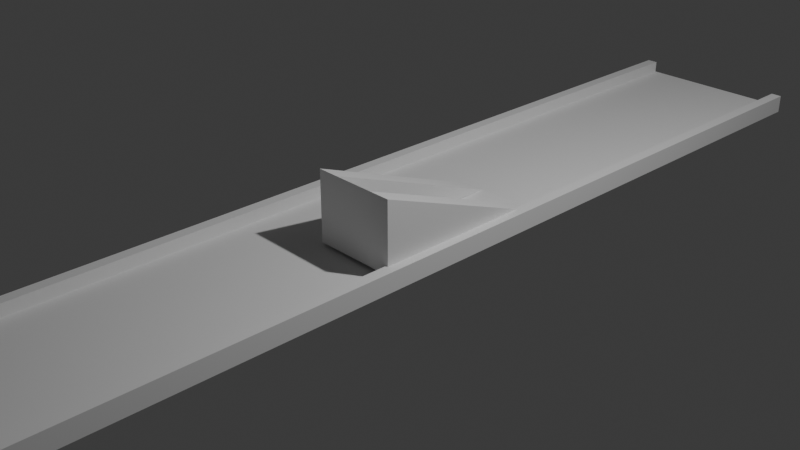 # Source: rampl.blend  (saved by Blender 4.4.32; exported with 4.5.12 LTS)
import bpy
from mathutils import Matrix  # noqa: F401  (used for matrix-valued properties, if any)

bpy.ops.wm.read_factory_settings(use_empty=True)
scene = bpy.context.scene
scene.name = 'Scene'

# ---- collections
col_collection = bpy.data.collections.new('Collection'); scene.collection.children.link(col_collection)

# ---- world
world_world = bpy.data.worlds.new('World'); scene.world = world_world
world_world.use_nodes = True; world_world.node_tree.nodes.clear()
_N = world_world.node_tree.nodes; _L = world_world.node_tree.links
n0 = _N.new('ShaderNodeOutputWorld'); n0.name = 'World Output'; n0.location = (300, 300)
n1 = _N.new('ShaderNodeBackground'); n1.name = 'Background'; n1.location = (10, 300)
n1.inputs[0].default_value = (0.05088, 0.05088, 0.05088, 1.0)
_L.new(n1.outputs[0], n0.inputs[0])
n0.is_active_output = True
world_world.color = (0.05088, 0.05088, 0.05088)
world_world.sun_shadow_jitter_overblur = 0.0

# ---- cameras
cam_camera = bpy.data.cameras.new('Camera')
cam_camera.clip_end = 100.0
cam_camera.ortho_scale = 7.314

# ---- lights
light_light = bpy.data.lights.new('Light', 'POINT')
light_light.energy = 1000.0
light_light.shadow_soft_size = 0.1

# ---- meshes
me_cube_001 = bpy.data.meshes.new('Cube.001')
me_cube_001.from_pydata([(-1.0, -1.0, -1.0), (-1.0, -1.0, 1.0), (-1.0, 1.0, -1.0), (-1.0, 1.0, 1.0), (1.0, -1.0, -1.0), (1.0, -1.0, 1.0), (1.0, 1.0, -1.0), (1.0, 1.0, 1.0), (0.0, 1.0, -1.0), (0.0, 1.0, 1.0), (0.0, -1.0, -1.0), (0.0, -1.0, 1.0), (-0.5, 1.0, -1.0), (-0.5, -1.0, 1.0), (-0.5, 1.0, 1.0), (-0.5, -1.0, -1.0), (0.5, 1.0, 1.0), (0.5, -1.0, -1.0), (0.5, 1.0, -1.0), (0.5, -1.0, 1.0), (-0.75, 1.0, -1.0), (-0.75, -1.0, 1.0), (-0.75, 1.0, 1.0), (-0.75, -1.0, -1.0), (0.75, 1.0, 1.0), (0.75, -1.0, -1.0), (0.75, 1.0, -1.0), (0.75, -1.0, 1.0), (-0.875, 1.0, -1.0), (-0.875, -1.0, 1.0), (-0.875, 1.0, 1.0), (-0.875, -1.0, -1.0), (0.875, 1.0, 1.0), (0.875, -1.0, -1.0), (0.875, 1.0, -1.0), (0.875, -1.0, 1.0), (-1.0, -1.0, -4.534), (-1.0, 1.0, -4.534), (1.0, -1.0, -4.534), (1.0, 1.0, -4.534), (-0.875, 1.0, -4.534), (-0.875, -1.0, -4.534), (0.875, -1.0, -4.534), (0.875, 1.0, -4.534)], [], [(0, 1, 3, 2), (34, 32, 7, 6), (6, 7, 5, 4), (31, 29, 1, 0), (2, 28, 40, 37), (30, 3, 1, 29), (16, 9, 11, 19), (12, 8, 10, 15), (17, 19, 11, 10), (12, 14, 9, 8), (20, 22, 14, 12), (20, 12, 15, 23), (9, 14, 13, 11), (10, 11, 13, 15), (25, 27, 19, 17), (24, 16, 19, 27), (8, 18, 17, 10), (8, 9, 16, 18), (28, 20, 23, 31), (28, 30, 22, 20), (14, 22, 21, 13), (15, 13, 21, 23), (32, 24, 27, 35), (33, 35, 27, 25), (18, 26, 25, 17), (18, 16, 24, 26), (2, 3, 30, 28), (4, 33, 42, 38), (22, 30, 29, 21), (23, 21, 29, 31), (4, 5, 35, 33), (7, 32, 35, 5), (26, 34, 33, 25), (26, 24, 32, 34), (43, 39, 38, 42), (37, 40, 41, 36), (28, 31, 41, 40), (33, 34, 43, 42), (31, 0, 36, 41), (0, 2, 37, 36), (34, 6, 39, 43), (6, 4, 38, 39)])
_uv = me_cube_001.uv_layers.new(name='UVMap')
_uv.uv.foreach_set('vector', [0.375, 0.0, 0.625, 0.0, 0.625, 0.25, 0.375, 0.25, 0.375, 0.4844, 0.625, 0.4844, 0.625, 0.5, 0.375, 0.5, 0.375, 0.5, 0.625, 0.5, 0.625, 0.75, 0.375, 0.75, 0.375, 0.9844, 0.625, 0.9844, 0.625, 1.0, 0.375, 1.0, 0.375, 0.25, 0.375, 0.2656, 0.375, 0.2656, 0.375, 0.25, 0.8594, 0.5, 0.875, 0.5, 0.875, 0.75, 0.8594, 0.75, 0.6875, 0.5, 0.75, 0.5, 0.75, 0.75, 0.6875, 0.75, 0.1875, 0.5, 0.25, 0.5, 0.25, 0.75, 0.1875, 0.75, 0.375, 0.8125, 0.625, 0.8125, 0.625, 0.875, 0.375, 0.875, 0.375, 0.3125, 0.625, 0.3125, 0.625, 0.375, 0.375, 0.375, 0.375, 0.2812, 0.625, 0.2812, 0.625, 0.3125, 0.375, 0.3125, 0.1562, 0.5, 0.1875, 0.5, 0.1875, 0.75, 0.1562, 0.75, 0.75, 0.5, 0.8125, 0.5, 0.8125, 0.75, 0.75, 0.75, 0.375, 0.875, 0.625, 0.875, 0.625, 0.9375, 0.375, 0.9375, 0.375, 0.7812, 0.625, 0.7812, 0.625, 0.8125, 0.375, 0.8125, 0.6562, 0.5, 0.6875, 0.5, 0.6875, 0.75, 0.6562, 0.75, 0.25, 0.5, 0.3125, 0.5, 0.3125, 0.75, 0.25, 0.75, 0.375, 0.375, 0.625, 0.375, 0.625, 0.4375, 0.375, 0.4375, 0.1406, 0.5, 0.1562, 0.5, 0.1562, 0.75, 0.1406, 0.75, 0.375, 0.2656, 0.625, 0.2656, 0.625, 0.2812, 0.375, 0.2812, 0.8125, 0.5, 0.8438, 0.5, 0.8438, 0.75, 0.8125, 0.75, 0.375, 0.9375, 0.625, 0.9375, 0.625, 0.9688, 0.375, 0.9688, 0.6406, 0.5, 0.6562, 0.5, 0.6562, 0.75, 0.6406, 0.75, 0.375, 0.7656, 0.625, 0.7656, 0.625, 0.7812, 0.375, 0.7812, 0.3125, 0.5, 0.3438, 0.5, 0.3438, 0.75, 0.3125, 0.75, 0.375, 0.4375, 0.625, 0.4375, 0.625, 0.4688, 0.375, 0.4688, 0.375, 0.25, 0.625, 0.25, 0.625, 0.2656, 0.375, 0.2656, 0.375, 0.75, 0.375, 0.7656, 0.375, 0.7656, 0.375, 0.75, 0.8438, 0.5, 0.8594, 0.5, 0.8594, 0.75, 0.8438, 0.75, 0.375, 0.9688, 0.625, 0.9688, 0.625, 0.9844, 0.375, 0.9844, 0.375, 0.75, 0.625, 0.75, 0.625, 0.7656, 0.375, 0.7656, 0.625, 0.5, 0.6406, 0.5, 0.6406, 0.75, 0.625, 0.75, 0.3438, 0.5, 0.3594, 0.5, 0.3594, 0.75, 0.3438, 0.75, 0.375, 0.4688, 0.625, 0.4688, 0.625, 0.4844, 0.375, 0.4844, 0.3594, 0.5, 0.375, 0.5, 0.375, 0.75, 0.3594, 0.75, 0.125, 0.5, 0.1406, 0.5, 0.1406, 0.75, 0.125, 0.75, 0.1406, 0.5, 0.1406, 0.75, 0.1406, 0.75, 0.1406, 0.5, 0.3594, 0.75, 0.3594, 0.5, 0.3594, 0.5, 0.3594, 0.75, 0.375, 0.9844, 0.375, 1.0, 0.375, 1.0, 0.375, 0.9844, 0.375, 0.0, 0.375, 0.25, 0.375, 0.25, 0.375, 0.0, 0.375, 0.4844, 0.375, 0.5, 0.375, 0.5, 0.375, 0.4844, 0.375, 0.5, 0.375, 0.75, 0.375, 0.75, 0.375, 0.5])
me_cube_001.update()
me_cube = bpy.data.meshes.new('Cube')
me_cube.from_pydata([(-1.0, -1.0, -1.0), (-1.0, -1.0, 1.0), (-1.0, 1.0, -1.0), (1.0, -1.0, -1.0), (1.0, -1.0, 1.0), (1.0, 1.0, -1.0), (-1.0, -0.9352, -1.0), (1.0, -0.9352, -1.0), (-1.0, -1.0, -0.951), (1.0, -1.0, -0.951), (1.0, -0.9352, -0.951), (-1.0, -0.9352, -0.951), (0.0, 1.0, -1.0), (0.0, -1.0, -1.0), (0.0, -1.0, 1.0), (0.0, -0.9352, -1.0), (0.0, -1.0, -0.951), (-0.5, 1.0, -1.0), (-0.5, -1.0, 1.0), (-0.5, -0.9352, -1.0), (-0.5, -1.0, -0.951), (-0.5, -1.0, -1.0), (0.5, -1.0, -1.0), (0.5, 1.0, -1.0), (0.5, -1.0, 1.0), (0.5, -0.9352, -1.0), (0.5, -1.0, -0.951)], [], [(20, 18, 1, 8), (25, 7, 3, 22), (23, 5, 7, 25), (0, 8, 11, 6), (23, 24, 4, 5), (21, 20, 8, 0), (7, 10, 9, 3), (8, 1, 2, 6, 11), (7, 5, 4, 9, 10), (22, 26, 16, 13), (24, 23, 26), (17, 12, 15, 19), (19, 15, 13, 21), (26, 24, 14, 16), (6, 19, 21, 0), (2, 17, 19, 6), (2, 1, 18, 17), (13, 16, 20, 21), (16, 14, 18, 20), (9, 4, 24, 26), (3, 9, 26, 22), (18, 17, 20), (12, 23, 25, 15), (15, 25, 22, 13)])
_uv = me_cube.uv_layers.new(name='UVMap')
_uv.uv.foreach_set('vector', [0.3811, 0.9375, 0.625, 0.9375, 0.625, 1.0, 0.3811, 1.0, 0.3125, 0.7419, 0.375, 0.7419, 0.375, 0.75, 0.3125, 0.75, 0.3125, 0.5, 0.375, 0.5, 0.375, 0.7419, 0.3125, 0.7419, 0.375, 0.0, 0.3811, 0.0, 0.3811, 0.008102, 0.375, 0.008102, 0.3125, 0.5, 0.625, 0.8125, 0.625, 0.75, 0.375, 0.5, 0.375, 0.9375, 0.3811, 0.9375, 0.3811, 1.0, 0.375, 1.0, 0.375, 0.7419, 0.3811, 0.7419, 0.3811, 0.75, 0.375, 0.75, 0.3811, 0.0, 0.625, 1.0, 0.125, 0.5, 0.375, 0.008102, 0.3811, 0.008102, 0.375, 0.7419, 0.375, 0.5, 0.625, 0.75, 0.3811, 0.75, 0.3811, 0.7419, 0.375, 0.8125, 0.3811, 0.8125, 0.3811, 0.875, 0.375, 0.875, 0.625, 0.8125, 0.3125, 0.5, 0.3811, 0.8125, 0.1875, 0.5, 0.25, 0.5, 0.25, 0.7419, 0.1875, 0.7419, 0.1875, 0.7419, 0.25, 0.7419, 0.25, 0.75, 0.1875, 0.75, 0.3811, 0.8125, 0.625, 0.8125, 0.625, 0.875, 0.3811, 0.875, 0.125, 0.7419, 0.1875, 0.7419, 0.1875, 0.75, 0.125, 0.75, 0.125, 0.5, 0.1875, 0.5, 0.1875, 0.7419, 0.125, 0.7419, 0.125, 0.5, 0.625, 1.0, 0.625, 0.9375, 0.1875, 0.5, 0.375, 0.875, 0.3811, 0.875, 0.3811, 0.9375, 0.375, 0.9375, 0.3811, 0.875, 0.625, 0.875, 0.625, 0.9375, 0.3811, 0.9375, 0.3811, 0.75, 0.625, 0.75, 0.625, 0.8125, 0.3811, 0.8125, 0.375, 0.75, 0.3811, 0.75, 0.3811, 0.8125, 0.375, 0.8125, 0.625, 0.9375, 0.1875, 0.5, 0.3811, 0.9375, 0.25, 0.5, 0.3125, 0.5, 0.3125, 0.7419, 0.25, 0.7419, 0.25, 0.7419, 0.3125, 0.7419, 0.3125, 0.75, 0.25, 0.75])
me_cube.update()

# ---- objects
ob_light = bpy.data.objects.new('Light', light_light)
ob_camera = bpy.data.objects.new('Camera', cam_camera)
ob_cube = bpy.data.objects.new('Cube', me_cube_001)
ob_cube_001 = bpy.data.objects.new('Cube.001', me_cube)

# ---- transforms, parenting, visibility, modifiers, constraints
ob_light.location = (4.076, 1.005, 5.904)
ob_light.rotation_euler = (0.6503, 0.05522, 1.866)
ob_light.lock_rotations_4d = False
ob_light.empty_display_type = 'ARROWS'
ob_light.color = (0.0, 0.0, 0.0, 0.0)
ob_light.lineart.crease_threshold = 0.0
ob_camera.location = (7.359, -6.926, 4.958)
ob_camera.rotation_euler = (1.109, 0.0, 0.8149)
ob_camera.lock_rotations_4d = False
ob_camera.empty_display_type = 'ARROWS'
ob_camera.color = (0.0, 0.0, 0.0, 0.0)
ob_camera.display_type = 'WIRE'
ob_camera.lineart.crease_threshold = 0.0
ob_cube.location = (0.0, 0.0, 0.0)
ob_cube.scale = (1.0, 5.667, -0.03758)
ob_cube_001.location = (0.4372, 0.01401, 0.4569)
ob_cube_001.scale = (-0.4628, 1.0, 0.3835)

# ---- collection membership
col_collection.objects.link(ob_light)
col_collection.objects.link(ob_camera)
col_collection.objects.link(ob_cube)
col_collection.objects.link(ob_cube_001)

# ---- scene / render settings (as saved in the file)
scene.camera = ob_camera
scene.frame_start = 1; scene.frame_end = 250; scene.frame_set(1)
scene.render.engine = 'BLENDER_EEVEE_NEXT'
bpy.context.view_layer.update()
